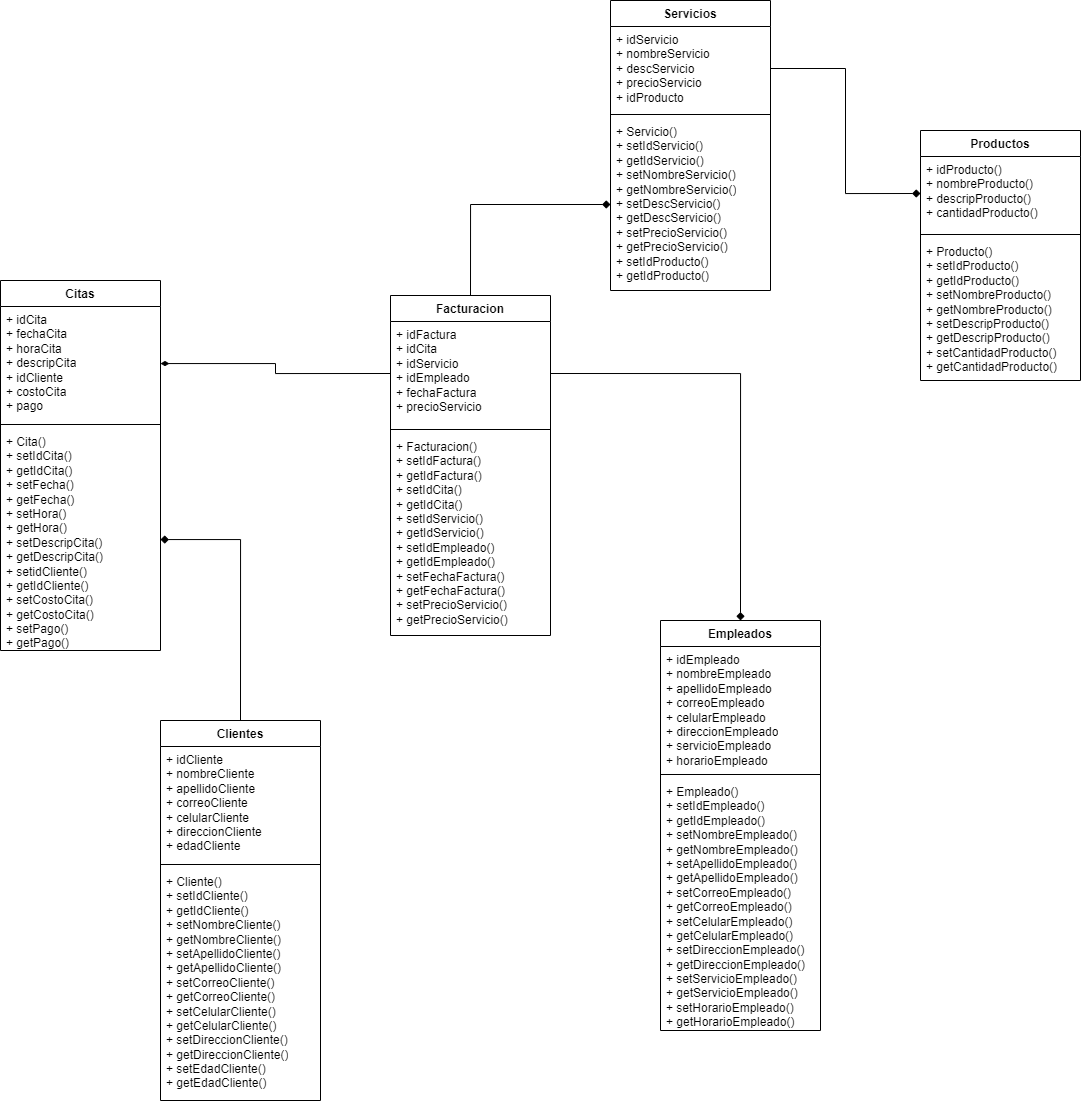

The diagram above was exported from draw.io. Its source (the exported page's mxGraphModel, read from the mxfile embedded in the PNG):
<mxGraphModel dx="2449" dy="2058" grid="1" gridSize="10" guides="1" tooltips="1" connect="1" arrows="1" fold="1" page="1" pageScale="1" pageWidth="827" pageHeight="1169" math="0" shadow="0">
  <root>
    <mxCell id="0" />
    <mxCell id="1" parent="0" />
    <mxCell id="z47fuqBez49EJytDvlbW-1" value="Citas" style="swimlane;fontStyle=1;align=center;verticalAlign=top;childLayout=stackLayout;horizontal=1;startSize=26;horizontalStack=0;resizeParent=1;resizeParentMax=0;resizeLast=0;collapsible=1;marginBottom=0;whiteSpace=wrap;html=1;" vertex="1" parent="1">
      <mxGeometry x="-60" y="130" width="160" height="370" as="geometry" />
    </mxCell>
    <mxCell id="z47fuqBez49EJytDvlbW-2" value="+ idCita&lt;br&gt;+ fechaCita&lt;br&gt;+ horaCita&lt;br&gt;+ descripCita&lt;br&gt;+ idCliente&lt;br&gt;+ costoCita&lt;br&gt;+ pago" style="text;strokeColor=none;fillColor=none;align=left;verticalAlign=top;spacingLeft=4;spacingRight=4;overflow=hidden;rotatable=0;points=[[0,0.5],[1,0.5]];portConstraint=eastwest;whiteSpace=wrap;html=1;" vertex="1" parent="z47fuqBez49EJytDvlbW-1">
      <mxGeometry y="26" width="160" height="114" as="geometry" />
    </mxCell>
    <mxCell id="z47fuqBez49EJytDvlbW-3" value="" style="line;strokeWidth=1;fillColor=none;align=left;verticalAlign=middle;spacingTop=-1;spacingLeft=3;spacingRight=3;rotatable=0;labelPosition=right;points=[];portConstraint=eastwest;strokeColor=inherit;" vertex="1" parent="z47fuqBez49EJytDvlbW-1">
      <mxGeometry y="140" width="160" height="8" as="geometry" />
    </mxCell>
    <mxCell id="z47fuqBez49EJytDvlbW-4" value="+ Cita()&lt;br&gt;+ setIdCita()&lt;br&gt;+ getIdCita()&lt;br&gt;+ setFecha()&lt;br&gt;+ getFecha()&lt;br&gt;+ setHora()&lt;br&gt;+ getHora()&lt;br&gt;+ setDescripCita()&lt;br&gt;+ getDescripCita()&lt;br&gt;+ setidCliente()&lt;br&gt;+ getIdCliente()&lt;br&gt;+ setCostoCita()&lt;br&gt;+ getCostoCita()&lt;br&gt;+ setPago()&lt;br&gt;+ getPago()" style="text;strokeColor=none;fillColor=none;align=left;verticalAlign=top;spacingLeft=4;spacingRight=4;overflow=hidden;rotatable=0;points=[[0,0.5],[1,0.5]];portConstraint=eastwest;whiteSpace=wrap;html=1;" vertex="1" parent="z47fuqBez49EJytDvlbW-1">
      <mxGeometry y="148" width="160" height="222" as="geometry" />
    </mxCell>
    <mxCell id="z47fuqBez49EJytDvlbW-5" value="Servicios" style="swimlane;fontStyle=1;align=center;verticalAlign=top;childLayout=stackLayout;horizontal=1;startSize=26;horizontalStack=0;resizeParent=1;resizeParentMax=0;resizeLast=0;collapsible=1;marginBottom=0;whiteSpace=wrap;html=1;" vertex="1" parent="1">
      <mxGeometry x="550" y="-150" width="160" height="290" as="geometry" />
    </mxCell>
    <mxCell id="z47fuqBez49EJytDvlbW-6" value="+ idServicio&lt;br&gt;+ nombreServicio&lt;br&gt;+ descServicio&lt;br&gt;+ precioServicio&lt;br&gt;+ idProducto" style="text;strokeColor=none;fillColor=none;align=left;verticalAlign=top;spacingLeft=4;spacingRight=4;overflow=hidden;rotatable=0;points=[[0,0.5],[1,0.5]];portConstraint=eastwest;whiteSpace=wrap;html=1;" vertex="1" parent="z47fuqBez49EJytDvlbW-5">
      <mxGeometry y="26" width="160" height="84" as="geometry" />
    </mxCell>
    <mxCell id="z47fuqBez49EJytDvlbW-7" value="" style="line;strokeWidth=1;fillColor=none;align=left;verticalAlign=middle;spacingTop=-1;spacingLeft=3;spacingRight=3;rotatable=0;labelPosition=right;points=[];portConstraint=eastwest;strokeColor=inherit;" vertex="1" parent="z47fuqBez49EJytDvlbW-5">
      <mxGeometry y="110" width="160" height="8" as="geometry" />
    </mxCell>
    <mxCell id="z47fuqBez49EJytDvlbW-8" value="+ Servicio()&lt;br&gt;+ setIdServicio()&lt;br&gt;+ getIdServicio()&lt;br&gt;+ setNombreServicio()&lt;br&gt;+ getNombreServicio()&lt;br&gt;+ setDescServicio()&lt;br&gt;+ getDescServicio()&lt;br&gt;+ setPrecioServicio()&lt;br&gt;+ getPrecioServicio()&lt;br&gt;+ setIdProducto()&lt;br&gt;+ getIdProducto()" style="text;strokeColor=none;fillColor=none;align=left;verticalAlign=top;spacingLeft=4;spacingRight=4;overflow=hidden;rotatable=0;points=[[0,0.5],[1,0.5]];portConstraint=eastwest;whiteSpace=wrap;html=1;" vertex="1" parent="z47fuqBez49EJytDvlbW-5">
      <mxGeometry y="118" width="160" height="172" as="geometry" />
    </mxCell>
    <mxCell id="z47fuqBez49EJytDvlbW-9" value="Productos" style="swimlane;fontStyle=1;align=center;verticalAlign=top;childLayout=stackLayout;horizontal=1;startSize=26;horizontalStack=0;resizeParent=1;resizeParentMax=0;resizeLast=0;collapsible=1;marginBottom=0;whiteSpace=wrap;html=1;" vertex="1" parent="1">
      <mxGeometry x="860" y="-20" width="160" height="250" as="geometry" />
    </mxCell>
    <mxCell id="z47fuqBez49EJytDvlbW-10" value="+ idProducto()&lt;br&gt;+ nombreProducto()&lt;br&gt;+ descripProducto()&lt;br&gt;+ cantidadProducto()" style="text;strokeColor=none;fillColor=none;align=left;verticalAlign=top;spacingLeft=4;spacingRight=4;overflow=hidden;rotatable=0;points=[[0,0.5],[1,0.5]];portConstraint=eastwest;whiteSpace=wrap;html=1;" vertex="1" parent="z47fuqBez49EJytDvlbW-9">
      <mxGeometry y="26" width="160" height="74" as="geometry" />
    </mxCell>
    <mxCell id="z47fuqBez49EJytDvlbW-11" value="" style="line;strokeWidth=1;fillColor=none;align=left;verticalAlign=middle;spacingTop=-1;spacingLeft=3;spacingRight=3;rotatable=0;labelPosition=right;points=[];portConstraint=eastwest;strokeColor=inherit;" vertex="1" parent="z47fuqBez49EJytDvlbW-9">
      <mxGeometry y="100" width="160" height="8" as="geometry" />
    </mxCell>
    <mxCell id="z47fuqBez49EJytDvlbW-12" value="+ Producto()&lt;br&gt;+ setIdProducto()&lt;br&gt;+ getIdProducto()&lt;br&gt;+ setNombreProducto()&lt;br&gt;+ getNombreProducto()&lt;br&gt;+ setDescripProducto()&lt;br&gt;+ getDescripProducto()&lt;br&gt;+ setCantidadProducto()&lt;br&gt;+ getCantidadProducto()" style="text;strokeColor=none;fillColor=none;align=left;verticalAlign=top;spacingLeft=4;spacingRight=4;overflow=hidden;rotatable=0;points=[[0,0.5],[1,0.5]];portConstraint=eastwest;whiteSpace=wrap;html=1;" vertex="1" parent="z47fuqBez49EJytDvlbW-9">
      <mxGeometry y="108" width="160" height="142" as="geometry" />
    </mxCell>
    <mxCell id="z47fuqBez49EJytDvlbW-26" style="edgeStyle=orthogonalEdgeStyle;rounded=0;orthogonalLoop=1;jettySize=auto;html=1;exitX=0.5;exitY=0;exitDx=0;exitDy=0;endArrow=diamond;endFill=1;" edge="1" parent="1" source="z47fuqBez49EJytDvlbW-13" target="z47fuqBez49EJytDvlbW-8">
      <mxGeometry relative="1" as="geometry" />
    </mxCell>
    <mxCell id="z47fuqBez49EJytDvlbW-13" value="Facturacion" style="swimlane;fontStyle=1;align=center;verticalAlign=top;childLayout=stackLayout;horizontal=1;startSize=26;horizontalStack=0;resizeParent=1;resizeParentMax=0;resizeLast=0;collapsible=1;marginBottom=0;whiteSpace=wrap;html=1;" vertex="1" parent="1">
      <mxGeometry x="330" y="145" width="160" height="340" as="geometry" />
    </mxCell>
    <mxCell id="z47fuqBez49EJytDvlbW-14" value="+ idFactura&lt;br&gt;+ idCita&lt;br&gt;+ idServicio&lt;br&gt;+ idEmpleado&lt;br&gt;+ fechaFactura&lt;br&gt;+ precioServicio" style="text;strokeColor=none;fillColor=none;align=left;verticalAlign=top;spacingLeft=4;spacingRight=4;overflow=hidden;rotatable=0;points=[[0,0.5],[1,0.5]];portConstraint=eastwest;whiteSpace=wrap;html=1;" vertex="1" parent="z47fuqBez49EJytDvlbW-13">
      <mxGeometry y="26" width="160" height="104" as="geometry" />
    </mxCell>
    <mxCell id="z47fuqBez49EJytDvlbW-15" value="" style="line;strokeWidth=1;fillColor=none;align=left;verticalAlign=middle;spacingTop=-1;spacingLeft=3;spacingRight=3;rotatable=0;labelPosition=right;points=[];portConstraint=eastwest;strokeColor=inherit;" vertex="1" parent="z47fuqBez49EJytDvlbW-13">
      <mxGeometry y="130" width="160" height="8" as="geometry" />
    </mxCell>
    <mxCell id="z47fuqBez49EJytDvlbW-16" value="+ Facturacion()&lt;br&gt;+ setIdFactura()&lt;br&gt;+ getIdFactura()&lt;br&gt;+ setIdCita()&lt;br&gt;+ getIdCita()&lt;br&gt;+ setIdServicio()&lt;br&gt;+ getIdServicio()&lt;br&gt;+ setIdEmpleado()&lt;br&gt;+ getIdEmpleado()&lt;br&gt;+ setFechaFactura()&lt;br&gt;+ getFechaFactura()&lt;br&gt;+ setPrecioServicio()&lt;br&gt;+ getPrecioServicio()" style="text;strokeColor=none;fillColor=none;align=left;verticalAlign=top;spacingLeft=4;spacingRight=4;overflow=hidden;rotatable=0;points=[[0,0.5],[1,0.5]];portConstraint=eastwest;whiteSpace=wrap;html=1;" vertex="1" parent="z47fuqBez49EJytDvlbW-13">
      <mxGeometry y="138" width="160" height="202" as="geometry" />
    </mxCell>
    <mxCell id="z47fuqBez49EJytDvlbW-28" style="edgeStyle=orthogonalEdgeStyle;rounded=0;orthogonalLoop=1;jettySize=auto;html=1;exitX=0.5;exitY=0;exitDx=0;exitDy=0;endArrow=diamond;endFill=1;" edge="1" parent="1" source="z47fuqBez49EJytDvlbW-17" target="z47fuqBez49EJytDvlbW-4">
      <mxGeometry relative="1" as="geometry" />
    </mxCell>
    <mxCell id="z47fuqBez49EJytDvlbW-17" value="Clientes" style="swimlane;fontStyle=1;align=center;verticalAlign=top;childLayout=stackLayout;horizontal=1;startSize=26;horizontalStack=0;resizeParent=1;resizeParentMax=0;resizeLast=0;collapsible=1;marginBottom=0;whiteSpace=wrap;html=1;" vertex="1" parent="1">
      <mxGeometry x="100" y="570" width="160" height="380" as="geometry" />
    </mxCell>
    <mxCell id="z47fuqBez49EJytDvlbW-18" value="+ idCliente&lt;br&gt;+ nombreCliente&lt;br&gt;+ apellidoCliente&lt;br&gt;+ correoCliente&lt;br&gt;+ celularCliente&lt;br&gt;+ direccionCliente&lt;br&gt;+ edadCliente" style="text;strokeColor=none;fillColor=none;align=left;verticalAlign=top;spacingLeft=4;spacingRight=4;overflow=hidden;rotatable=0;points=[[0,0.5],[1,0.5]];portConstraint=eastwest;whiteSpace=wrap;html=1;" vertex="1" parent="z47fuqBez49EJytDvlbW-17">
      <mxGeometry y="26" width="160" height="114" as="geometry" />
    </mxCell>
    <mxCell id="z47fuqBez49EJytDvlbW-19" value="" style="line;strokeWidth=1;fillColor=none;align=left;verticalAlign=middle;spacingTop=-1;spacingLeft=3;spacingRight=3;rotatable=0;labelPosition=right;points=[];portConstraint=eastwest;strokeColor=inherit;" vertex="1" parent="z47fuqBez49EJytDvlbW-17">
      <mxGeometry y="140" width="160" height="8" as="geometry" />
    </mxCell>
    <mxCell id="z47fuqBez49EJytDvlbW-20" value="+ Cliente()&lt;br&gt;+ setIdCliente()&lt;br&gt;+ getIdCliente()&lt;br&gt;+ setNombreCliente()&lt;br&gt;+ getNombreCliente()&lt;br&gt;+ setApellidoCliente()&lt;br&gt;+ getApellidoCliente()&lt;br&gt;+ setCorreoCliente()&lt;br&gt;+ getCorreoCliente()&lt;br&gt;+ setCelularCliente()&lt;br&gt;+ getCelularCliente()&lt;br&gt;+ setDireccionCliente()&lt;br&gt;+ getDireccionCliente()&lt;br&gt;+ setEdadCliente()&lt;br&gt;+ getEdadCliente()" style="text;strokeColor=none;fillColor=none;align=left;verticalAlign=top;spacingLeft=4;spacingRight=4;overflow=hidden;rotatable=0;points=[[0,0.5],[1,0.5]];portConstraint=eastwest;whiteSpace=wrap;html=1;" vertex="1" parent="z47fuqBez49EJytDvlbW-17">
      <mxGeometry y="148" width="160" height="232" as="geometry" />
    </mxCell>
    <mxCell id="z47fuqBez49EJytDvlbW-21" value="Empleados" style="swimlane;fontStyle=1;align=center;verticalAlign=top;childLayout=stackLayout;horizontal=1;startSize=26;horizontalStack=0;resizeParent=1;resizeParentMax=0;resizeLast=0;collapsible=1;marginBottom=0;whiteSpace=wrap;html=1;" vertex="1" parent="1">
      <mxGeometry x="600" y="470" width="160" height="410" as="geometry" />
    </mxCell>
    <mxCell id="z47fuqBez49EJytDvlbW-22" value="+ idEmpleado&lt;br&gt;+ nombreEmpleado&lt;br&gt;+ apellidoEmpleado&lt;br&gt;+ correoEmpleado&lt;br&gt;+ celularEmpleado&lt;br&gt;+ direccionEmpleado&lt;br&gt;+ servicioEmpleado&lt;br&gt;+ horarioEmpleado" style="text;strokeColor=none;fillColor=none;align=left;verticalAlign=top;spacingLeft=4;spacingRight=4;overflow=hidden;rotatable=0;points=[[0,0.5],[1,0.5]];portConstraint=eastwest;whiteSpace=wrap;html=1;" vertex="1" parent="z47fuqBez49EJytDvlbW-21">
      <mxGeometry y="26" width="160" height="124" as="geometry" />
    </mxCell>
    <mxCell id="z47fuqBez49EJytDvlbW-23" value="" style="line;strokeWidth=1;fillColor=none;align=left;verticalAlign=middle;spacingTop=-1;spacingLeft=3;spacingRight=3;rotatable=0;labelPosition=right;points=[];portConstraint=eastwest;strokeColor=inherit;" vertex="1" parent="z47fuqBez49EJytDvlbW-21">
      <mxGeometry y="150" width="160" height="8" as="geometry" />
    </mxCell>
    <mxCell id="z47fuqBez49EJytDvlbW-24" value="+ Empleado()&lt;br&gt;+ setIdEmpleado()&lt;br&gt;+ getIdEmpleado()&lt;br&gt;+ setNombreEmpleado()&lt;br&gt;+ getNombreEmpleado()&lt;br&gt;+ setApellidoEmpleado()&lt;br&gt;+ getApellidoEmpleado()&lt;br&gt;+ setCorreoEmpleado()&lt;br&gt;+ getCorreoEmpleado()&lt;br&gt;+ setCelularEmpleado()&lt;br&gt;+ getCelularEmpleado()&lt;br&gt;+ setDireccionEmpleado()&lt;br&gt;+ getDireccionEmpleado()&lt;br&gt;+ setServicioEmpleado()&lt;br&gt;+ getServicioEmpleado()&lt;br&gt;+ setHorarioEmpleado()&lt;br&gt;+ getHorarioEmpleado()" style="text;strokeColor=none;fillColor=none;align=left;verticalAlign=top;spacingLeft=4;spacingRight=4;overflow=hidden;rotatable=0;points=[[0,0.5],[1,0.5]];portConstraint=eastwest;whiteSpace=wrap;html=1;" vertex="1" parent="z47fuqBez49EJytDvlbW-21">
      <mxGeometry y="158" width="160" height="252" as="geometry" />
    </mxCell>
    <mxCell id="z47fuqBez49EJytDvlbW-25" style="edgeStyle=orthogonalEdgeStyle;rounded=0;orthogonalLoop=1;jettySize=auto;html=1;exitX=0;exitY=0.5;exitDx=0;exitDy=0;endArrow=diamondThin;endFill=1;" edge="1" parent="1" source="z47fuqBez49EJytDvlbW-14" target="z47fuqBez49EJytDvlbW-2">
      <mxGeometry relative="1" as="geometry" />
    </mxCell>
    <mxCell id="z47fuqBez49EJytDvlbW-27" style="edgeStyle=orthogonalEdgeStyle;rounded=0;orthogonalLoop=1;jettySize=auto;html=1;exitX=1;exitY=0.5;exitDx=0;exitDy=0;entryX=0.5;entryY=0;entryDx=0;entryDy=0;endArrow=diamond;endFill=1;" edge="1" parent="1" source="z47fuqBez49EJytDvlbW-14" target="z47fuqBez49EJytDvlbW-21">
      <mxGeometry relative="1" as="geometry" />
    </mxCell>
    <mxCell id="z47fuqBez49EJytDvlbW-29" style="edgeStyle=orthogonalEdgeStyle;rounded=0;orthogonalLoop=1;jettySize=auto;html=1;exitX=1;exitY=0.5;exitDx=0;exitDy=0;entryX=0;entryY=0.5;entryDx=0;entryDy=0;endArrow=diamond;endFill=1;" edge="1" parent="1" source="z47fuqBez49EJytDvlbW-6" target="z47fuqBez49EJytDvlbW-10">
      <mxGeometry relative="1" as="geometry" />
    </mxCell>
  </root>
</mxGraphModel>